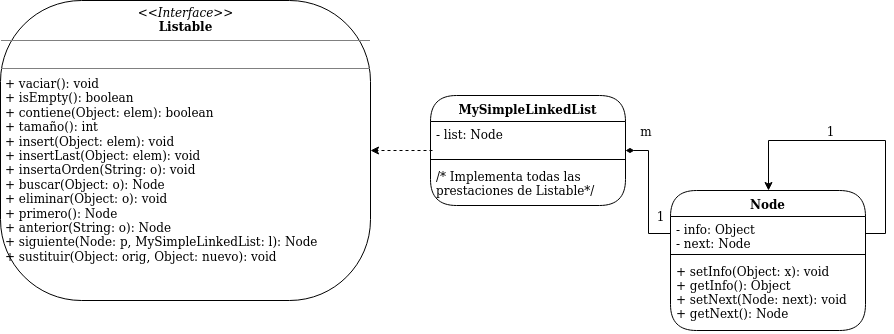

The diagram above was exported from draw.io. Its source (the exported page's mxGraphModel, read from the mxfile embedded in the PNG):
<mxGraphModel dx="526" dy="334" grid="1" gridSize="10" guides="1" tooltips="1" connect="1" arrows="1" fold="1" page="1" pageScale="1" pageWidth="850" pageHeight="1100" math="0" shadow="0">
  <root>
    <mxCell id="0" />
    <mxCell id="1" parent="0" />
    <mxCell id="tZwT3zyd6fsKS9qj5M4--1" value="&lt;p style=&quot;margin: 0px ; margin-top: 4px ; text-align: center&quot;&gt;&lt;i&gt;&amp;lt;&amp;lt;Interface&amp;gt;&amp;gt;&lt;/i&gt;&lt;br&gt;&lt;b&gt;Listable&lt;br&gt;&lt;/b&gt;&lt;/p&gt;&lt;hr size=&quot;1&quot;&gt;&lt;p style=&quot;margin: 0px ; margin-left: 4px&quot;&gt;&lt;br&gt;&lt;/p&gt;&lt;hr size=&quot;1&quot;&gt;&lt;p style=&quot;margin: 0px ; margin-left: 4px&quot;&gt;+ vaciar(): void&lt;/p&gt;&lt;p style=&quot;margin: 0px ; margin-left: 4px&quot;&gt;+ isEmpty(): boolean&lt;/p&gt;&lt;p style=&quot;margin: 0px ; margin-left: 4px&quot;&gt;+ contiene(Object: elem): boolean&lt;/p&gt;&lt;p style=&quot;margin: 0px ; margin-left: 4px&quot;&gt;+ tamaño(): int&lt;/p&gt;&lt;p style=&quot;margin: 0px ; margin-left: 4px&quot;&gt;+ insert(Object: elem): void&lt;/p&gt;&lt;p style=&quot;margin: 0px ; margin-left: 4px&quot;&gt;+ insertLast(Object: elem): void&lt;/p&gt;&lt;p style=&quot;margin: 0px ; margin-left: 4px&quot;&gt;+ insertaOrden(String: o): void&lt;/p&gt;&lt;p style=&quot;margin: 0px ; margin-left: 4px&quot;&gt;+ buscar(Object: o): Node&lt;/p&gt;&lt;p style=&quot;margin: 0px ; margin-left: 4px&quot;&gt;+ eliminar(Object: o): void&lt;/p&gt;&lt;p style=&quot;margin: 0px ; margin-left: 4px&quot;&gt;+ primero(): Node&lt;/p&gt;&lt;p style=&quot;margin: 0px ; margin-left: 4px&quot;&gt;+ anterior(String: o): Node&lt;/p&gt;&lt;p style=&quot;margin: 0px ; margin-left: 4px&quot;&gt;+ siguiente(Node: p, MySimpleLinkedList: l): Node&lt;/p&gt;&lt;p style=&quot;margin: 0px ; margin-left: 4px&quot;&gt;+ sustituir(Object: orig, Object: nuevo): void&lt;br&gt;&lt;/p&gt;" style="verticalAlign=top;align=left;overflow=fill;fontSize=12;fontFamily=Helvetica;html=1;rounded=1;arcSize=27;" parent="1" vertex="1">
      <mxGeometry x="20" y="10" width="370" height="300" as="geometry" />
    </mxCell>
    <mxCell id="tZwT3zyd6fsKS9qj5M4--6" style="edgeStyle=orthogonalEdgeStyle;rounded=0;orthogonalLoop=1;jettySize=auto;html=1;exitX=0.01;exitY=0.853;exitDx=0;exitDy=0;entryX=1;entryY=0.5;entryDx=0;entryDy=0;dashed=1;exitPerimeter=0;" parent="1" source="tZwT3zyd6fsKS9qj5M4--3" target="tZwT3zyd6fsKS9qj5M4--1" edge="1">
      <mxGeometry relative="1" as="geometry" />
    </mxCell>
    <mxCell id="tZwT3zyd6fsKS9qj5M4--2" value="MySimpleLinkedList" style="swimlane;fontStyle=1;align=center;verticalAlign=top;childLayout=stackLayout;horizontal=1;startSize=26;horizontalStack=0;resizeParent=1;resizeParentMax=0;resizeLast=0;collapsible=1;marginBottom=0;rounded=1;arcSize=50;" parent="1" vertex="1">
      <mxGeometry x="450" y="105" width="195" height="110" as="geometry">
        <mxRectangle x="300" y="95" width="150" height="26" as="alternateBounds" />
      </mxGeometry>
    </mxCell>
    <mxCell id="tZwT3zyd6fsKS9qj5M4--3" value="- list: Node&#10;" style="text;strokeColor=none;fillColor=none;align=left;verticalAlign=top;spacingLeft=4;spacingRight=4;overflow=hidden;rotatable=0;points=[[0,0.5],[1,0.5]];portConstraint=eastwest;" parent="tZwT3zyd6fsKS9qj5M4--2" vertex="1">
      <mxGeometry y="26" width="195" height="34" as="geometry" />
    </mxCell>
    <mxCell id="tZwT3zyd6fsKS9qj5M4--4" value="" style="line;strokeWidth=1;fillColor=none;align=left;verticalAlign=middle;spacingTop=-1;spacingLeft=3;spacingRight=3;rotatable=0;labelPosition=right;points=[];portConstraint=eastwest;" parent="tZwT3zyd6fsKS9qj5M4--2" vertex="1">
      <mxGeometry y="60" width="195" height="8" as="geometry" />
    </mxCell>
    <mxCell id="tZwT3zyd6fsKS9qj5M4--5" value="/* Implementa todas las&#10;prestaciones de Listable*/&#10;" style="text;strokeColor=none;fillColor=none;align=left;verticalAlign=top;spacingLeft=4;spacingRight=4;overflow=hidden;rotatable=0;points=[[0,0.5],[1,0.5]];portConstraint=eastwest;" parent="tZwT3zyd6fsKS9qj5M4--2" vertex="1">
      <mxGeometry y="68" width="195" height="42" as="geometry" />
    </mxCell>
    <mxCell id="XdsxlJ59a13wQ6Y3uWFQ-1" value="Node" style="swimlane;fontStyle=1;align=center;verticalAlign=top;childLayout=stackLayout;horizontal=1;startSize=26;horizontalStack=0;resizeParent=1;resizeParentMax=0;resizeLast=0;collapsible=1;marginBottom=0;rounded=1;arcSize=50;" parent="1" vertex="1">
      <mxGeometry x="690" y="200" width="195" height="140" as="geometry">
        <mxRectangle x="300" y="95" width="150" height="26" as="alternateBounds" />
      </mxGeometry>
    </mxCell>
    <mxCell id="XdsxlJ59a13wQ6Y3uWFQ-7" style="edgeStyle=orthogonalEdgeStyle;rounded=0;orthogonalLoop=1;jettySize=auto;html=1;exitX=1;exitY=0.5;exitDx=0;exitDy=0;entryX=0.5;entryY=0;entryDx=0;entryDy=0;endArrow=classic;endFill=1;" parent="XdsxlJ59a13wQ6Y3uWFQ-1" source="XdsxlJ59a13wQ6Y3uWFQ-2" target="XdsxlJ59a13wQ6Y3uWFQ-1" edge="1">
      <mxGeometry relative="1" as="geometry">
        <Array as="points">
          <mxPoint x="215" y="43" />
          <mxPoint x="215" y="-50" />
          <mxPoint x="98" y="-50" />
        </Array>
      </mxGeometry>
    </mxCell>
    <mxCell id="XdsxlJ59a13wQ6Y3uWFQ-2" value="- info: Object&#10;- next: Node&#10;" style="text;strokeColor=none;fillColor=none;align=left;verticalAlign=top;spacingLeft=4;spacingRight=4;overflow=hidden;rotatable=0;points=[[0,0.5],[1,0.5]];portConstraint=eastwest;" parent="XdsxlJ59a13wQ6Y3uWFQ-1" vertex="1">
      <mxGeometry y="26" width="195" height="34" as="geometry" />
    </mxCell>
    <mxCell id="XdsxlJ59a13wQ6Y3uWFQ-3" value="" style="line;strokeWidth=1;fillColor=none;align=left;verticalAlign=middle;spacingTop=-1;spacingLeft=3;spacingRight=3;rotatable=0;labelPosition=right;points=[];portConstraint=eastwest;" parent="XdsxlJ59a13wQ6Y3uWFQ-1" vertex="1">
      <mxGeometry y="60" width="195" height="8" as="geometry" />
    </mxCell>
    <mxCell id="XdsxlJ59a13wQ6Y3uWFQ-4" value="+ setInfo(Object: x): void&#10;+ getInfo(): Object&#10;+ setNext(Node: next): void&#10;+ getNext(): Node&#10;" style="text;strokeColor=none;fillColor=none;align=left;verticalAlign=top;spacingLeft=4;spacingRight=4;overflow=hidden;rotatable=0;points=[[0,0.5],[1,0.5]];portConstraint=eastwest;" parent="XdsxlJ59a13wQ6Y3uWFQ-1" vertex="1">
      <mxGeometry y="68" width="195" height="72" as="geometry" />
    </mxCell>
    <mxCell id="XdsxlJ59a13wQ6Y3uWFQ-6" style="edgeStyle=orthogonalEdgeStyle;rounded=0;orthogonalLoop=1;jettySize=auto;html=1;exitX=0;exitY=0.5;exitDx=0;exitDy=0;entryX=1;entryY=0.5;entryDx=0;entryDy=0;endArrow=diamondThin;endFill=1;" parent="1" source="XdsxlJ59a13wQ6Y3uWFQ-2" target="tZwT3zyd6fsKS9qj5M4--2" edge="1">
      <mxGeometry relative="1" as="geometry" />
    </mxCell>
    <mxCell id="XdsxlJ59a13wQ6Y3uWFQ-8" value="1" style="text;html=1;strokeColor=none;fillColor=none;align=center;verticalAlign=middle;whiteSpace=wrap;rounded=0;" parent="1" vertex="1">
      <mxGeometry x="830" y="130" width="40" height="20" as="geometry" />
    </mxCell>
    <mxCell id="XdsxlJ59a13wQ6Y3uWFQ-9" value="m" style="text;html=1;strokeColor=none;fillColor=none;align=center;verticalAlign=middle;whiteSpace=wrap;rounded=0;" parent="1" vertex="1">
      <mxGeometry x="645" y="130" width="40" height="20" as="geometry" />
    </mxCell>
    <mxCell id="XdsxlJ59a13wQ6Y3uWFQ-10" value="1" style="text;html=1;strokeColor=none;fillColor=none;align=center;verticalAlign=middle;whiteSpace=wrap;rounded=0;" parent="1" vertex="1">
      <mxGeometry x="660" y="215" width="40" height="20" as="geometry" />
    </mxCell>
  </root>
</mxGraphModel>